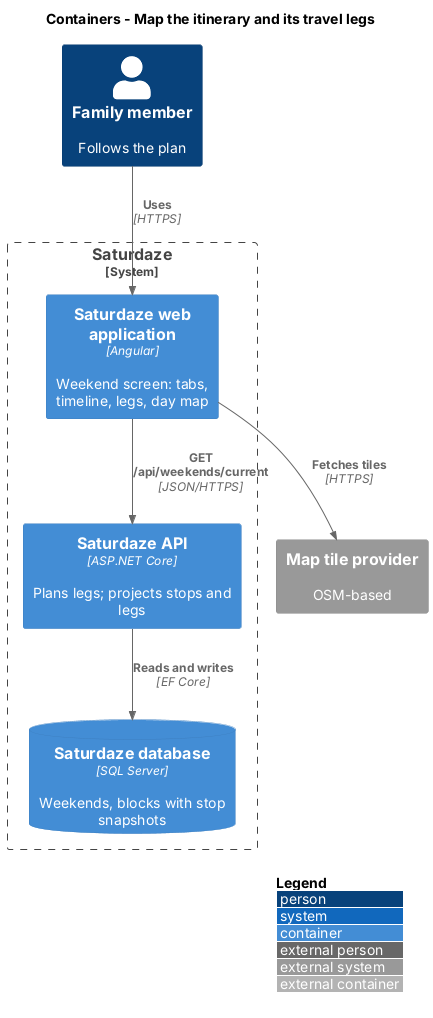

The diagram above was rendered by PlantUML. Its source (embedded in the PNG):
@startuml
!include <C4/C4_Container>
LAYOUT_WITH_LEGEND()
title Containers - Map the itinerary and its travel legs

Person(family, "Family member", "Follows the plan")
System_Boundary(sd, "Saturdaze") {
  Container(spa, "Saturdaze web application", "Angular", "Weekend screen: tabs, timeline, legs, day map")
  Container(api, "Saturdaze API", "ASP.NET Core", "Plans legs; projects stops and legs")
  ContainerDb(db, "Saturdaze database", "SQL Server", "Weekends, blocks with stop snapshots")
}
System_Ext(tiles, "Map tile provider", "OSM-based")
Rel(family, spa, "Uses", "HTTPS")
Rel(spa, api, "GET /api/weekends/current", "JSON/HTTPS")
Rel(spa, tiles, "Fetches tiles", "HTTPS")
Rel(api, db, "Reads and writes", "EF Core")
@enduml